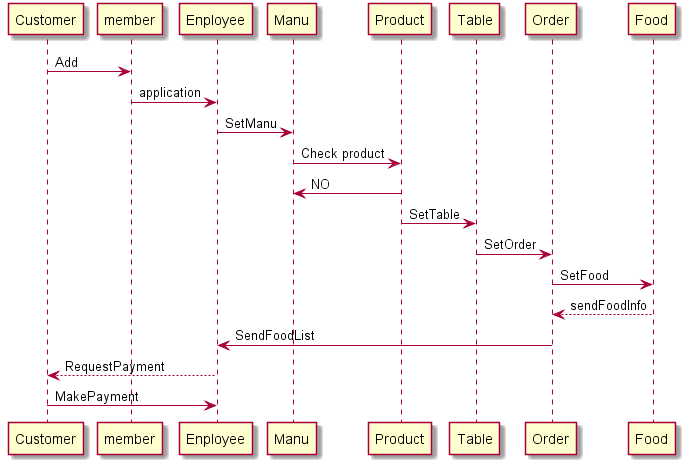

The diagram above was rendered by PlantUML. Its source (embedded in the PNG):
@startuml
participant Customer


Customer -> member : Add


member -> Enployee : application


Enployee -> Manu  : SetManu

Manu -> Product : Check product


Product -> Manu : NO

Product -> Table : SetTable


Table -> Order : SetOrder


Order -> Food : SetFood


Food --> Order : sendFoodInfo
deactivate Order

Order -> Enployee : SendFoodList
deactivate Enployee

Enployee --> Customer : RequestPayment

Customer -> Enployee : MakePayment

@enduml